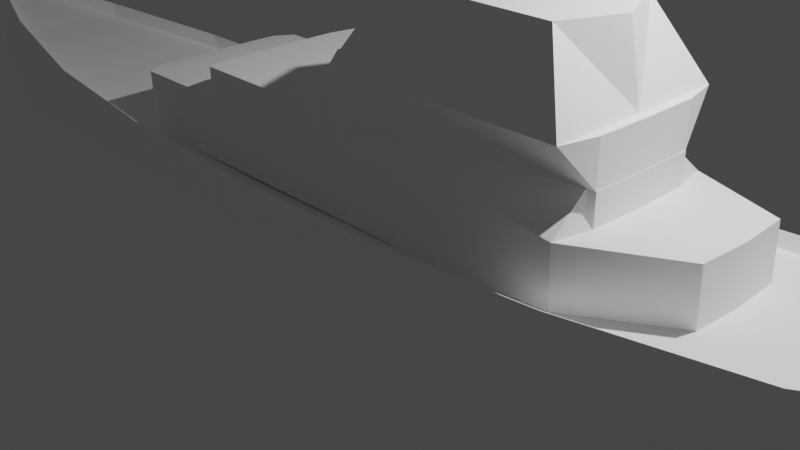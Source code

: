 # Source: ship.blend  (saved by Blender 3.4.6; exported with 4.5.12 LTS)
import bpy
from mathutils import Matrix  # noqa: F401  (used for matrix-valued properties, if any)

bpy.ops.wm.read_factory_settings(use_empty=True)
scene = bpy.context.scene
scene.name = 'Scene'

# ---- collections
col_collection = bpy.data.collections.new('Collection'); scene.collection.children.link(col_collection)

# ---- materials (node trees are filled in below, after node groups)
mat_material = bpy.data.materials.new('Material')
mat_material.alpha_threshold = 0.0
mat_material.use_transparent_shadow = False
mat_material.roughness = 0.5
mat_material.line_color = (0.0, 0.0, 0.0, 1.0)

# ---- material node trees
mat_material.use_nodes = True; mat_material.node_tree.nodes.clear()
_N = mat_material.node_tree.nodes; _L = mat_material.node_tree.links
n0 = _N.new('ShaderNodeOutputMaterial'); n0.name = 'Material Output'; n0.location = (300, 300)
n1 = _N.new('ShaderNodeBsdfPrincipled'); n1.name = 'Principled BSDF'; n1.location = (10, 300)
n1.distribution = 'GGX'
n1.subsurface_method = 'RANDOM_WALK_SKIN'
n1.inputs[0].default_value = (1.0, 1.0, 1.0, 1.0)
n1.inputs[3].default_value = 1.45
n1.inputs[27].default_value = (0.0, 0.0, 0.0, 1.0)
n1.inputs[28].default_value = 1.0
_L.new(n1.outputs[0], n0.inputs[0])
n0.is_active_output = True

# ---- world
world_world = bpy.data.worlds.new('World'); scene.world = world_world
world_world.use_nodes = True; world_world.node_tree.nodes.clear()
_N = world_world.node_tree.nodes; _L = world_world.node_tree.links
n0 = _N.new('ShaderNodeOutputWorld'); n0.name = 'World Output'; n0.location = (300, 300)
n1 = _N.new('ShaderNodeBackground'); n1.name = 'Background'; n1.location = (10, 300)
n1.inputs[0].default_value = (0.05088, 0.05088, 0.05088, 1.0)
_L.new(n1.outputs[0], n0.inputs[0])
n0.is_active_output = True
world_world.color = (0.05088, 0.05088, 0.05088)
world_world.use_sun_shadow = False
world_world.sun_shadow_jitter_overblur = 0.0

# ---- cameras
cam_camera = bpy.data.cameras.new('Camera')
cam_camera.clip_end = 100.0
cam_camera.ortho_scale = 7.314

# ---- lights
light_light = bpy.data.lights.new('Light', 'POINT')
light_light.transmission_factor = 0.0
light_light.energy = 1000.0
light_light.shadow_soft_size = 0.1
light_light.shadow_maximum_resolution = 0.006
light_light.use_absolute_resolution = True

# ---- meshes
me_cube = bpy.data.meshes.new('Cube')
me_cube.from_pydata([(0.9836, 0.09244, 1.535), (0.8542, 0.1015, -0.9933), (-0.9771, 0.09515, 0.8214), (-0.9455, 0.1015, -0.9933), (0.7778, 0.06837, -1.0), (0.5556, 0.06837, -1.0), (0.3333, 0.06837, -1.0), (0.1111, 0.06837, -1.0), (-0.1111, 0.06837, -1.0), (-0.3333, 0.06837, -1.0), (-0.5556, 0.06837, -1.0), (-0.7778, 0.06837, -1.0), (-0.7729, 0.6809, 0.7877), (-0.551, 1.076, 0.6594), (-0.3306, 1.239, 0.5755), (-0.1103, 1.291, 0.5394), (0.1104, 1.291, 0.5655), (0.3312, 1.238, 0.6674), (0.5531, 1.075, 0.8446), (0.7755, 0.6794, 1.267), (-0.9523, 0.0, -1.0), (0.9969, 0.0, 1.712), (-0.9948, 0.0, 0.9952), (0.861, 0.0, -1.0), (-0.7778, 0.0, -1.0), (-0.5556, 0.0, -1.0), (-0.3333, 0.0, -1.0), (-0.1111, 0.0, -1.0), (0.1111, 0.0, -1.0), (0.3333, 0.0, -1.0), (0.5556, 0.0, -1.0), (0.7778, 0.0, -1.0), (0.7778, 0.0, 1.115), (0.5556, 0.0, 0.6911), (0.3333, 0.0, 0.5121), (0.1111, 0.0, 0.4092), (-0.1111, 0.0, 0.3828), (-0.3333, 0.0, 0.4196), (-0.5556, 0.0, 0.505), (-0.7778, 0.0, 0.6347), (0.9933, 0.1015, 1.044), (-0.9933, 0.1015, 0.0), (-0.7778, 0.6844, 0.0), (-0.5556, 1.081, 0.0), (-0.3333, 1.245, 0.0), (-0.1111, 1.298, 0.0), (0.1111, 1.298, 0.0), (0.3333, 1.245, 0.0), (0.5556, 1.081, 0.0), (0.7778, 0.6844, 0.0), (1.0, 0.0, 1.044), (-1.0, 0.0, 0.0), (-1.0, 0.0, 1.0), (-0.9933, 0.1015, 0.9933), (0.7778, 0.6844, 1.272), (0.9933, 0.1015, 1.712), (-0.7778, 0.6844, 0.7914), (-0.5556, 1.081, 0.6617), (-0.3333, 1.245, 0.5763), (-0.1111, 1.298, 0.5396), (0.1111, 1.298, 0.5659), (0.3333, 1.245, 0.6689), (0.5556, 1.081, 0.8478), (1.0, 0.0, 1.718), (-0.9834, 0.0, 0.8277), (-0.9882, 0.09956, 0.9886), (0.7706, 0.6683, 1.101), (0.9903, 0.09872, 1.705), (-0.762, 0.673, 0.6228), (-0.5407, 1.065, 0.4976), (-0.3244, 1.224, 0.4168), (-0.1085, 1.276, 0.3824), (0.1089, 1.276, 0.4081), (0.3266, 1.224, 0.5075), (0.5476, 1.062, 0.6809), (0.9899, 0.0, 1.541), (0.445, 0.0, 0.4772), (0.3216, 0.0, 0.4201), (-0.3351, 0.0, 0.4055), (-0.3336, 0.9882, 0.4052), (0.3204, 0.9882, 0.4195), (0.4412, 0.5346, 0.4747), (0.4386, 0.5349, 1.156), (0.4424, 0.0, 1.159), (0.3178, 0.9885, 1.101), (0.319, 0.0, 1.102), (-0.3362, 0.9885, 1.087), (-0.3377, 0.0, 1.087), (-0.3504, 0.7856, 0.4005), (-0.3518, 0.0, 0.4007), (-0.353, 0.7859, 1.082), (-0.3545, 0.0, 1.082), (0.3178, 0.9885, 1.101), (0.319, 0.0, 1.102), (0.01995, 0.0, 0.4134), (-0.1989, 0.0, 0.4085), (-0.198, 0.9882, 0.4082), (0.01995, 0.9882, 0.4129), (0.3175, 0.9889, 1.883), (-0.2016, 0.0, 1.09), (-0.2007, 0.9885, 1.09), (0.01733, 0.9885, 1.095), (0.3177, 0.5937, 1.429), (0.3189, 0.0, 1.43), (0.01723, 0.9887, 1.423), (0.01723, 0.0, 1.423), (-0.2017, 0.0, 1.418), (-0.2008, 0.9887, 1.418), (0.3187, 0.0, 1.884), (0.01709, 0.9889, 1.877), (0.01709, 0.0, 1.877), (-0.2007, 0.9885, 1.09), (-0.2008, 0.9887, 1.418), (-0.2092, 0.0, 1.09), (-0.2093, 0.0, 1.418), (-0.2084, 0.6449, 1.418), (-0.2083, 0.6448, 1.09), (-0.03034, 0.5352, 1.381), (0.004492, 0.0, 1.423), (-0.03047, 0.5355, 1.835), (0.004356, 0.0, 1.877), (0.3178, 0.9885, 1.101), (0.319, 0.0, 1.102), (0.3178, 0.9885, 1.101), (0.319, 0.0, 1.102), (0.3291, 0.5946, 1.101), (0.3303, 0.0, 1.102), (0.3302, 0.0, 1.43), (0.329, 0.5947, 1.43), (0.3284, 0.5947, 1.43), (0.3297, 0.0, 1.43), (0.3295, 0.0, 1.884), (0.3283, 0.5949, 1.883), (0.2696, 0.6174, 2.652), (0.3003, 0.0, 2.653), (0.06455, 0.6174, 2.646), (0.0351, 0.0, 2.646)], [], [(51, 52, 53, 41), (49, 54, 55, 40), (41, 53, 56, 42), (42, 56, 57, 43), (43, 57, 58, 44), (44, 58, 59, 45), (45, 59, 60, 46), (46, 60, 61, 47), (47, 61, 62, 48), (48, 62, 54, 49), (69, 68, 39, 38), (70, 69, 38, 37), (71, 70, 37, 36), (72, 71, 36, 35), (73, 72, 35, 34), (74, 73, 34, 33), (66, 74, 33, 32), (5, 4, 31, 30), (6, 5, 30, 29), (7, 6, 29, 28), (8, 7, 28, 27), (9, 8, 27, 26), (10, 9, 26, 25), (11, 10, 25, 24), (4, 1, 23, 31), (68, 2, 64, 39), (40, 55, 63, 50), (0, 66, 32, 75), (3, 11, 24, 20), (1, 40, 50, 23), (5, 48, 49, 4), (6, 47, 48, 5), (7, 46, 47, 6), (8, 45, 46, 7), (9, 44, 45, 8), (10, 43, 44, 9), (11, 42, 43, 10), (3, 41, 42, 11), (4, 49, 40, 1), (20, 51, 41, 3), (22, 65, 53, 52), (19, 67, 55, 54), (65, 12, 56, 53), (12, 13, 57, 56), (13, 14, 58, 57), (14, 15, 59, 58), (15, 16, 60, 59), (16, 17, 61, 60), (17, 18, 62, 61), (18, 19, 54, 62), (67, 21, 63, 55), (64, 2, 65, 22), (66, 0, 67, 19), (2, 68, 12, 65), (68, 69, 13, 12), (69, 70, 14, 13), (70, 71, 15, 14), (71, 72, 16, 15), (72, 73, 17, 16), (73, 74, 18, 17), (74, 66, 19, 18), (0, 75, 21, 67), (96, 95, 78, 79), (81, 76, 77, 80), (100, 86, 87, 99), (82, 84, 85, 83), (86, 79, 88, 90), (76, 81, 82, 83), (96, 79, 86, 100), (81, 80, 84, 82), (88, 89, 91, 90), (79, 78, 89, 88), (87, 86, 90, 91), (84, 92, 123, 121), (80, 97, 101, 84), (97, 96, 100, 101), (101, 100, 107, 104), (107, 100, 116, 115), (80, 77, 94, 97), (97, 94, 95, 96), (104, 105, 118, 117), (104, 107, 106, 105), (84, 101, 104, 102), (84, 102, 128, 125), (109, 110, 136, 135), (102, 104, 109, 98), (102, 98, 132, 129), (107, 100, 111, 112), (116, 113, 114, 115), (100, 99, 113, 116), (106, 107, 115, 114), (117, 118, 120, 119), (109, 104, 117, 119), (110, 109, 119, 120), (122, 121, 123, 124), (92, 93, 124, 123), (85, 84, 121, 122), (126, 125, 128, 127), (102, 103, 127, 128), (85, 84, 125, 126), (130, 129, 132, 131), (103, 102, 129, 130), (98, 108, 131, 132), (133, 135, 136, 134), (98, 109, 135, 133), (108, 98, 133, 134)])
_uv = me_cube.uv_layers.new(name='UVMap')
_uv.uv.foreach_set('vector', [0.5, 0.125, 0.625, 0.125, 0.625, 0.25, 0.5, 0.25, 0.5, 0.4722, 0.625, 0.4722, 0.625, 0.5, 0.5, 0.5, 0.5, 0.25, 0.625, 0.25, 0.625, 0.2778, 0.5, 0.2778, 0.5, 0.2778, 0.625, 0.2778, 0.625, 0.3056, 0.5, 0.3056, 0.5, 0.3056, 0.625, 0.3056, 0.625, 0.3333, 0.5, 0.3333, 0.5, 0.3333, 0.625, 0.3333, 0.625, 0.3611, 0.5, 0.3611, 0.5, 0.3611, 0.625, 0.3611, 0.625, 0.3889, 0.5, 0.3889, 0.5, 0.3889, 0.625, 0.3889, 0.625, 0.4167, 0.5, 0.4167, 0.5, 0.4167, 0.625, 0.4167, 0.625, 0.4444, 0.5, 0.4444, 0.5, 0.4444, 0.625, 0.4444, 0.625, 0.4722, 0.5, 0.4722, 0.8175, 0.503, 0.8451, 0.5058, 0.8472, 0.625, 0.8194, 0.625, 0.7905, 0.5023, 0.8175, 0.503, 0.8194, 0.625, 0.7917, 0.625, 0.7636, 0.5022, 0.7905, 0.5023, 0.7917, 0.625, 0.7639, 0.625, 0.7364, 0.5022, 0.7636, 0.5022, 0.7639, 0.625, 0.7361, 0.625, 0.7091, 0.5026, 0.7364, 0.5022, 0.7361, 0.625, 0.7083, 0.625, 0.6813, 0.5032, 0.7091, 0.5026, 0.7083, 0.625, 0.6806, 0.625, 0.6537, 0.5046, 0.6813, 0.5032, 0.6806, 0.625, 0.6528, 0.625, 0.3194, 0.5, 0.3472, 0.5, 0.3472, 0.625, 0.3194, 0.625, 0.2917, 0.5, 0.3194, 0.5, 0.3194, 0.625, 0.2917, 0.625, 0.2639, 0.5, 0.2917, 0.5, 0.2917, 0.625, 0.2639, 0.625, 0.2361, 0.5, 0.2639, 0.5, 0.2639, 0.625, 0.2361, 0.625, 0.2083, 0.5, 0.2361, 0.5, 0.2361, 0.625, 0.2083, 0.625, 0.1806, 0.5, 0.2083, 0.5, 0.2083, 0.625, 0.1806, 0.625, 0.1528, 0.5, 0.1806, 0.5, 0.1806, 0.625, 0.1528, 0.625, 0.3472, 0.5, 0.375, 0.5, 0.375, 0.625, 0.3472, 0.625, 0.8451, 0.5058, 0.8728, 0.5268, 0.8729, 0.625, 0.8472, 0.625, 0.5, 0.5, 0.625, 0.5, 0.625, 0.625, 0.5, 0.625, 0.6263, 0.5254, 0.6537, 0.5046, 0.6528, 0.625, 0.6263, 0.625, 0.125, 0.5, 0.1528, 0.5, 0.1528, 0.625, 0.125, 0.625, 0.375, 0.5, 0.5, 0.5, 0.5, 0.625, 0.375, 0.625, 0.375, 0.4444, 0.5, 0.4444, 0.5, 0.4722, 0.375, 0.4722, 0.375, 0.4167, 0.5, 0.4167, 0.5, 0.4444, 0.375, 0.4444, 0.375, 0.3889, 0.5, 0.3889, 0.5, 0.4167, 0.375, 0.4167, 0.375, 0.3611, 0.5, 0.3611, 0.5, 0.3889, 0.375, 0.3889, 0.375, 0.3333, 0.5, 0.3333, 0.5, 0.3611, 0.375, 0.3611, 0.375, 0.3056, 0.5, 0.3056, 0.5, 0.3333, 0.375, 0.3333, 0.375, 0.2778, 0.5, 0.2778, 0.5, 0.3056, 0.375, 0.3056, 0.375, 0.25, 0.5, 0.25, 0.5, 0.2778, 0.375, 0.2778, 0.375, 0.4722, 0.5, 0.4722, 0.5, 0.5, 0.375, 0.5, 0.375, 0.125, 0.5, 0.125, 0.5, 0.25, 0.375, 0.25, 0.8744, 0.625, 0.8743, 0.5089, 0.875, 0.5, 0.875, 0.625, 0.6531, 0.5014, 0.6254, 0.5083, 0.625, 0.5, 0.6528, 0.5, 0.8743, 0.5089, 0.8466, 0.5018, 0.8472, 0.5, 0.875, 0.5, 0.8466, 0.5018, 0.8188, 0.5009, 0.8194, 0.5, 0.8472, 0.5, 0.8188, 0.5009, 0.7913, 0.5007, 0.7917, 0.5, 0.8194, 0.5, 0.7913, 0.5007, 0.7638, 0.5007, 0.7639, 0.5, 0.7917, 0.5, 0.7638, 0.5007, 0.7362, 0.5007, 0.7361, 0.5, 0.7639, 0.5, 0.7362, 0.5007, 0.7086, 0.5008, 0.7083, 0.5, 0.7361, 0.5, 0.7086, 0.5008, 0.6808, 0.501, 0.6806, 0.5, 0.7083, 0.5, 0.6808, 0.501, 0.6531, 0.5014, 0.6528, 0.5, 0.6806, 0.5, 0.6254, 0.5083, 0.6254, 0.625, 0.625, 0.625, 0.625, 0.5, 0.8729, 0.625, 0.8728, 0.5268, 0.8743, 0.5089, 0.8744, 0.625, 0.6537, 0.5046, 0.6263, 0.5254, 0.6254, 0.5083, 0.6531, 0.5014, 0.8728, 0.5268, 0.8451, 0.5058, 0.8466, 0.5018, 0.8743, 0.5089, 0.8451, 0.5058, 0.8175, 0.503, 0.8188, 0.5009, 0.8466, 0.5018, 0.8175, 0.503, 0.7905, 0.5023, 0.7913, 0.5007, 0.8188, 0.5009, 0.7905, 0.5023, 0.7636, 0.5022, 0.7638, 0.5007, 0.7913, 0.5007, 0.7636, 0.5022, 0.7364, 0.5022, 0.7362, 0.5007, 0.7638, 0.5007, 0.7364, 0.5022, 0.7091, 0.5026, 0.7086, 0.5008, 0.7362, 0.5007, 0.7091, 0.5026, 0.6813, 0.5032, 0.6808, 0.501, 0.7086, 0.5008, 0.6813, 0.5032, 0.6537, 0.5046, 0.6531, 0.5014, 0.6808, 0.501, 0.6263, 0.5254, 0.6263, 0.625, 0.6254, 0.625, 0.6254, 0.5083, 0.7579, 0.5022, 0.7581, 0.625, 0.7639, 0.625, 0.7636, 0.5022, 0.7091, 0.5026, 0.7083, 0.625, 0.7361, 0.625, 0.7364, 0.5022, 0.7579, 0.5022, 0.7636, 0.5022, 0.7639, 0.625, 0.7581, 0.625, 0.7091, 0.5026, 0.7364, 0.5022, 0.7361, 0.625, 0.7083, 0.625, 0.7636, 0.5022, 0.7636, 0.5022, 0.7636, 0.5022, 0.7636, 0.5022, 0.7083, 0.625, 0.7091, 0.5026, 0.7091, 0.5026, 0.7083, 0.625, 0.7579, 0.5022, 0.7636, 0.5022, 0.7636, 0.5022, 0.7579, 0.5022, 0.7091, 0.5026, 0.7364, 0.5022, 0.7364, 0.5022, 0.7091, 0.5026, 0.7636, 0.5022, 0.7639, 0.625, 0.7639, 0.625, 0.7636, 0.5022, 0.7636, 0.5022, 0.7639, 0.625, 0.7639, 0.625, 0.7636, 0.5022, 0.7639, 0.625, 0.7636, 0.5022, 0.7636, 0.5022, 0.7639, 0.625, 0.0, 0.0, 0.0, 0.0, 0.0, 0.0, 0.0, 0.0, 0.7364, 0.5022, 0.7489, 0.5022, 0.7489, 0.5022, 0.7364, 0.5022, 0.7489, 0.5022, 0.7579, 0.5022, 0.7579, 0.5022, 0.7489, 0.5022, 0.7489, 0.5022, 0.7579, 0.5022, 0.7579, 0.5022, 0.7489, 0.5022, 0.7579, 0.5022, 0.7579, 0.5022, 0.7579, 0.5022, 0.7579, 0.5022, 0.7364, 0.5022, 0.7361, 0.625, 0.7489, 0.625, 0.7489, 0.5022, 0.7489, 0.5022, 0.7489, 0.625, 0.7581, 0.625, 0.7579, 0.5022, 0.7489, 0.5022, 0.7489, 0.625, 0.7489, 0.625, 0.7489, 0.5022, 0.7489, 0.5022, 0.7579, 0.5022, 0.7581, 0.625, 0.7489, 0.625, 0.7364, 0.5022, 0.7489, 0.5022, 0.7489, 0.5022, 0.7364, 0.5022, 0.7364, 0.5022, 0.7364, 0.5022, 0.7364, 0.5022, 0.7364, 0.5022, 0.7489, 0.5022, 0.7489, 0.625, 0.7489, 0.625, 0.7489, 0.5022, 0.7364, 0.5022, 0.7489, 0.5022, 0.7489, 0.5022, 0.7364, 0.5022, 0.7364, 0.5022, 0.7364, 0.5022, 0.7364, 0.5022, 0.7364, 0.5022, 0.7579, 0.5022, 0.7579, 0.5022, 0.7579, 0.5022, 0.7579, 0.5022, 0.7579, 0.5022, 0.7581, 0.625, 0.7581, 0.625, 0.7579, 0.5022, 0.7579, 0.5022, 0.7581, 0.625, 0.7581, 0.625, 0.7579, 0.5022, 0.7581, 0.625, 0.7579, 0.5022, 0.7579, 0.5022, 0.7581, 0.625, 0.7489, 0.5022, 0.7489, 0.625, 0.7489, 0.625, 0.7489, 0.5022, 0.7489, 0.5022, 0.7489, 0.5022, 0.7489, 0.5022, 0.7489, 0.5022, 0.7489, 0.625, 0.7489, 0.5022, 0.7489, 0.5022, 0.7489, 0.625, 0.7361, 0.625, 0.7364, 0.5022, 0.7364, 0.5022, 0.7361, 0.625, 0.0, 0.0, 0.0, 0.0, 0.0, 0.0, 0.0, 0.0, 0.7361, 0.625, 0.7364, 0.5022, 0.7364, 0.5022, 0.7361, 0.625, 0.7361, 0.625, 0.7364, 0.5022, 0.7364, 0.5022, 0.7361, 0.625, 0.7364, 0.5022, 0.7361, 0.625, 0.7361, 0.625, 0.7364, 0.5022, 0.7361, 0.625, 0.7364, 0.5022, 0.7364, 0.5022, 0.7361, 0.625, 0.7361, 0.625, 0.7364, 0.5022, 0.7364, 0.5022, 0.7361, 0.625, 0.7361, 0.625, 0.7364, 0.5022, 0.7364, 0.5022, 0.7361, 0.625, 0.7364, 0.5022, 0.7361, 0.625, 0.7361, 0.625, 0.7364, 0.5022, 0.7364, 0.5022, 0.7489, 0.5022, 0.7489, 0.625, 0.7361, 0.625, 0.7364, 0.5022, 0.7489, 0.5022, 0.7489, 0.5022, 0.7364, 0.5022, 0.7361, 0.625, 0.7364, 0.5022, 0.7364, 0.5022, 0.7361, 0.625])
me_cube.materials.append(mat_material)
me_cube.use_mirror_vertex_groups = False
me_cube.update()

# ---- objects
ob_cube = bpy.data.objects.new('Cube', me_cube)
ob_light = bpy.data.objects.new('Light', light_light)
ob_camera = bpy.data.objects.new('Camera', cam_camera)

# ---- transforms, parenting, visibility, modifiers, constraints
ob_cube.location = (0.0, 0.0, 0.0)
ob_cube.scale = (8.552, 1.0, 1.0)
ob_cube.lock_rotations_4d = False
ob_cube.empty_display_type = 'ARROWS'
ob_cube.lineart.crease_threshold = 0.0
_m = ob_cube.modifiers.new('Mirror', 'MIRROR')
_m.use_axis = (False, True, False)
_m.use_clip = True
ob_light.location = (4.076, 1.005, 5.904)
ob_light.rotation_euler = (0.6503, 0.05522, 1.866)
ob_light.lock_rotations_4d = False
ob_light.empty_display_type = 'ARROWS'
ob_light.color = (0.0, 0.0, 0.0, 0.0)
ob_light.lineart.crease_threshold = 0.0
ob_camera.location = (7.359, -6.926, 4.958)
ob_camera.rotation_euler = (1.109, 0.0, 0.8149)
ob_camera.lock_rotations_4d = False
ob_camera.empty_display_type = 'ARROWS'
ob_camera.color = (0.0, 0.0, 0.0, 0.0)
ob_camera.display_type = 'WIRE'
ob_camera.lineart.crease_threshold = 0.0

# ---- collection membership
col_collection.objects.link(ob_cube)
col_collection.objects.link(ob_light)
col_collection.objects.link(ob_camera)

# ---- scene / render settings (as saved in the file)
scene.camera = ob_camera
scene.frame_start = 1; scene.frame_end = 250; scene.frame_set(1)
scene.render.engine = 'BLENDER_EEVEE_NEXT'
scene.cycles.sampling_pattern = 'TABULATED_SOBOL'
scene.cycles.use_light_tree = False
scene.view_settings.view_transform = 'Filmic'
bpy.context.view_layer.update()
